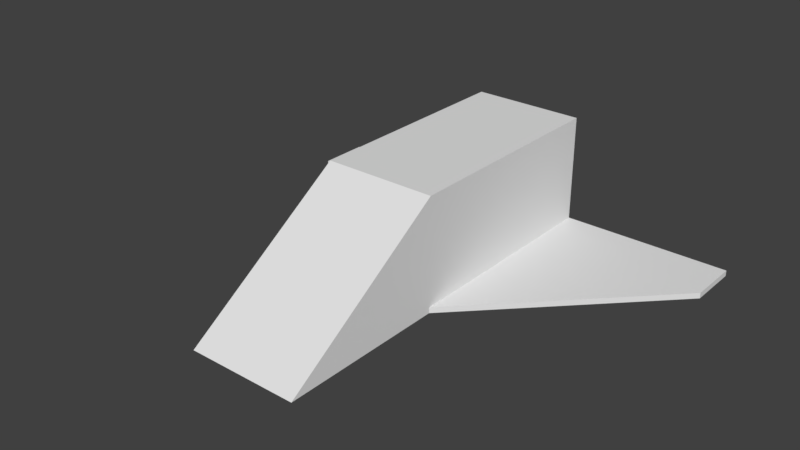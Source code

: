 # Source: ship.blend  (saved by Blender 2.78.0; exported with 4.5.12 LTS)
import bpy
from mathutils import Matrix  # noqa: F401  (used for matrix-valued properties, if any)

bpy.ops.wm.read_factory_settings(use_empty=True)
scene = bpy.context.scene
scene.name = 'Scene'

# ---- collections
col_collection_1 = bpy.data.collections.new('Collection 1'); scene.collection.children.link(col_collection_1)

# ---- world
world_world = bpy.data.worlds.new('World'); scene.world = world_world
world_world.color = (0.05088, 0.05088, 0.05088)
world_world.use_sun_shadow = False
world_world.sun_shadow_jitter_overblur = 0.0
world_world.cycles.sampling_method = 'MANUAL'

# ---- meshes
me_cube_001 = bpy.data.meshes.new('Cube.001')
me_cube_001.from_pydata([(-1.0, -1.0, -1.0), (-1.0, -1.0, 1.0), (-1.0, 3.0, -1.0), (-1.0, 3.0, 1.0), (1.0, -1.0, -1.0), (1.0, -1.0, 1.0), (1.0, 3.0, -1.0), (1.0, 3.0, 1.0), (-1.0, -1.0, 1.0), (1.0, -1.0, 1.0), (-1.0, -4.0, -1.0), (1.0, -4.0, -1.0), (-4.0, 2.075, -1.0), (-4.0, 3.0, -1.0), (4.0, 2.075, -1.0), (4.0, 3.0, -1.0), (-1.0, 3.0, -0.9), (-1.0, -1.0, -0.9), (1.0, -1.0, -0.9), (1.0, 3.0, -0.9), (-4.0, 3.0, -0.9), (-4.0, 2.075, -0.9), (4.0, 2.075, -0.9), (4.0, 3.0, -0.9)], [], [(0, 1, 3, 2), (2, 3, 7, 6), (6, 7, 5, 4), (4, 5, 1, 0), (2, 6, 4, 0), (7, 3, 1, 5), (5, 1, 8, 9), (9, 8, 10, 11), (4, 11, 10, 0), (5, 9, 11, 4), (0, 10, 8, 1), (2, 0, 17, 16), (0, 12, 21, 17), (16, 17, 21, 20), (18, 19, 23, 22), (12, 13, 20, 21), (4, 6, 19, 18), (6, 15, 23, 19), (15, 14, 22, 23), (13, 2, 16, 20), (14, 4, 18, 22)])
me_cube_001.use_remesh_preserve_volume = False
me_cube_001.use_remesh_preserve_attributes = False
me_cube_001.use_mirror_vertex_groups = False
me_cube_001.update()

# ---- objects
ob_cube = bpy.data.objects.new('Cube', me_cube_001)

# ---- transforms, parenting, visibility, modifiers, constraints
ob_cube.location = (0.0, 0.0, 0.0)
ob_cube.lineart.crease_threshold = 0.0

# ---- collection membership
col_collection_1.objects.link(ob_cube)

# ---- scene / render settings (as saved in the file)
scene.frame_start = 1; scene.frame_end = 250; scene.frame_set(1)
scene.render.engine = 'BLENDER_EEVEE_NEXT'
scene.render.resolution_percentage = 50
scene.render.dither_intensity = 0.0
scene.cycles.use_denoising = False
scene.cycles.samples = 128
scene.cycles.sampling_pattern = 'TABULATED_SOBOL'
scene.cycles.light_sampling_threshold = 0.0
scene.cycles.use_adaptive_sampling = False
scene.cycles.use_light_tree = False
scene.cycles.blur_glossy = 0.0
scene.cycles.sample_clamp_indirect = 0.0
scene.view_settings.view_transform = 'Standard'
bpy.context.view_layer.update()

# ---- added for rendering (the .blend has no active camera and no usable light): camera, sun
cam_auto = bpy.data.cameras.new('AutoCamera')
cam_auto.lens = 50.0
cam_auto.sensor_width = 36.0
cam_auto.clip_end = 1000.0
ob_auto_camera = bpy.data.objects.new('AutoCamera', cam_auto)
scene.collection.objects.link(ob_auto_camera)
ob_auto_camera.location = (10.0078, -12.5094, 8.00627)
ob_auto_camera.rotation_euler = (1.09748, -7.21219e-08, 0.694738)
scene.camera = ob_auto_camera
light_auto_sun = bpy.data.lights.new('AutoSun', 'SUN')
light_auto_sun.energy = 3.0
light_auto_sun.angle = 0.0523599
ob_auto_sun = bpy.data.objects.new('AutoSun', light_auto_sun)
scene.collection.objects.link(ob_auto_sun)
ob_auto_sun.rotation_euler = (0.872665, 0.174533, 0.523599)
bpy.context.view_layer.update()
